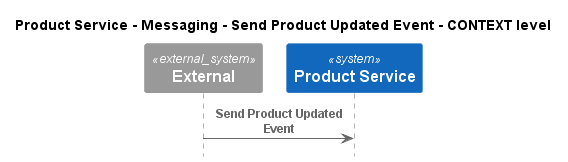

The diagram above was rendered by PlantUML. Its source (embedded in the PNG):
@startuml
!pragma layout smetana
!include ..\..\..\..\..\..\.c4s\C4_Sequence.puml

title Product Service - Messaging - Send Product Updated Event - CONTEXT level

System_Ext(C4InterFlow.SoftwareSystems.ExternalSystem, "External", "")
System(ECommercePlatform.SoftwareSystems.ProductService, "Product Service", "")

Rel(C4InterFlow.SoftwareSystems.ExternalSystem, ECommercePlatform.SoftwareSystems.ProductService, "Send Product Updated Event")


@enduml